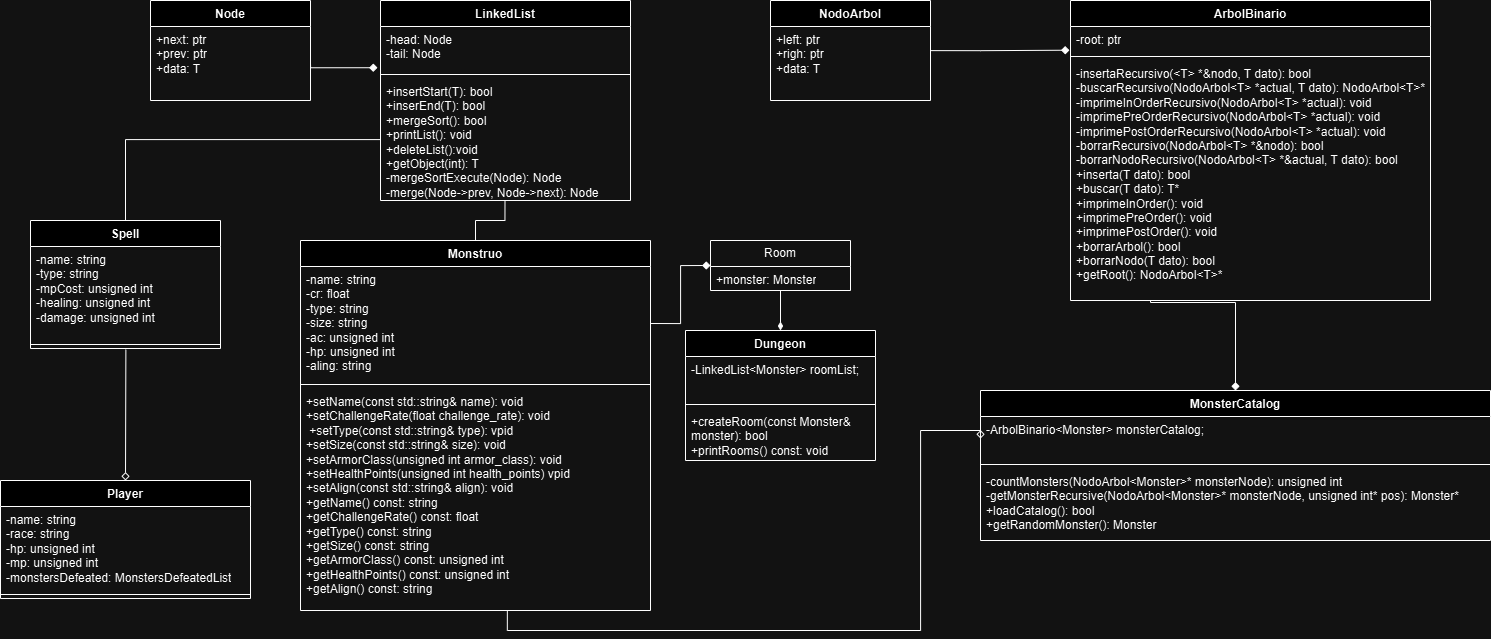

The diagram above was exported from draw.io. Its source (the exported page's mxGraphModel, read from the mxfile embedded in the PNG):
<mxGraphModel dx="1909" dy="976" grid="1" gridSize="10" guides="1" tooltips="1" connect="1" arrows="1" fold="1" page="1" pageScale="1" pageWidth="850" pageHeight="1100" background="none" math="0" shadow="0">
  <root>
    <mxCell id="0" />
    <mxCell id="1" parent="0" />
    <mxCell id="1PVgZ6eFzJZQesws8DbP-1" value="Monstruo" style="swimlane;fontStyle=1;align=center;verticalAlign=top;childLayout=stackLayout;horizontal=1;startSize=26;horizontalStack=0;resizeParent=1;resizeParentMax=0;resizeLast=0;collapsible=1;marginBottom=0;whiteSpace=wrap;html=1;" parent="1" vertex="1">
      <mxGeometry x="510" y="250" width="350" height="370" as="geometry" />
    </mxCell>
    <mxCell id="1PVgZ6eFzJZQesws8DbP-2" value="-name: string&lt;div&gt;-cr: float&lt;/div&gt;&lt;div&gt;-type: string&lt;/div&gt;&lt;div&gt;-size: string&lt;/div&gt;&lt;div&gt;-ac: unsigned int&lt;/div&gt;&lt;div&gt;-hp: unsigned int&lt;/div&gt;&lt;div&gt;-aling: string&lt;/div&gt;" style="text;strokeColor=none;fillColor=none;align=left;verticalAlign=top;spacingLeft=4;spacingRight=4;overflow=hidden;rotatable=0;points=[[0,0.5],[1,0.5]];portConstraint=eastwest;whiteSpace=wrap;html=1;" parent="1PVgZ6eFzJZQesws8DbP-1" vertex="1">
      <mxGeometry y="26" width="350" height="114" as="geometry" />
    </mxCell>
    <mxCell id="1PVgZ6eFzJZQesws8DbP-3" value="" style="line;strokeWidth=1;fillColor=none;align=left;verticalAlign=middle;spacingTop=-1;spacingLeft=3;spacingRight=3;rotatable=0;labelPosition=right;points=[];portConstraint=eastwest;strokeColor=inherit;" parent="1PVgZ6eFzJZQesws8DbP-1" vertex="1">
      <mxGeometry y="140" width="350" height="8" as="geometry" />
    </mxCell>
    <mxCell id="1PVgZ6eFzJZQesws8DbP-4" value="+&lt;span style=&quot;background-color: initial;&quot;&gt;setName(const std::string&amp;amp; name): void&lt;/span&gt;&lt;div&gt;+setChallengeRate(float challenge_rate): void&lt;/div&gt;&lt;div&gt;&amp;nbsp;+setType(const std::string&amp;amp; type): vpid&lt;/div&gt;&lt;div&gt;+setSize(const std::string&amp;amp; size): void&lt;/div&gt;&lt;div&gt;+setArmorClass(unsigned int armor_class): void&lt;/div&gt;&lt;div&gt;+setHealthPoints(unsigned int health_points) vpid&lt;/div&gt;&lt;div&gt;+setAlign(const std::string&amp;amp; align): void&lt;/div&gt;&lt;div&gt;+getName() const: string&lt;/div&gt;&lt;div&gt;+getChallengeRate() const: float&lt;/div&gt;&lt;div&gt;+getType() const: string&lt;/div&gt;&lt;div&gt;+getSize() const: string&lt;/div&gt;&lt;div&gt;+getArmorClass() const: unsigned int&lt;/div&gt;&lt;div&gt;+getHealthPoints() const: unsigned int&lt;/div&gt;&lt;div&gt;+getAlign() const: string&lt;/div&gt;" style="text;strokeColor=none;fillColor=none;align=left;verticalAlign=top;spacingLeft=4;spacingRight=4;overflow=hidden;rotatable=0;points=[[0,0.5],[1,0.5]];portConstraint=eastwest;whiteSpace=wrap;html=1;" parent="1PVgZ6eFzJZQesws8DbP-1" vertex="1">
      <mxGeometry y="148" width="350" height="222" as="geometry" />
    </mxCell>
    <mxCell id="1PVgZ6eFzJZQesws8DbP-21" value="Node" style="swimlane;fontStyle=1;align=center;verticalAlign=top;childLayout=stackLayout;horizontal=1;startSize=26;horizontalStack=0;resizeParent=1;resizeParentMax=0;resizeLast=0;collapsible=1;marginBottom=0;whiteSpace=wrap;html=1;" parent="1" vertex="1">
      <mxGeometry x="360" y="10" width="160" height="100" as="geometry">
        <mxRectangle x="300" y="10" width="70" height="30" as="alternateBounds" />
      </mxGeometry>
    </mxCell>
    <mxCell id="1PVgZ6eFzJZQesws8DbP-22" value="+next: ptr&lt;div&gt;+prev: ptr&lt;/div&gt;&lt;div&gt;+data: T&lt;/div&gt;" style="text;strokeColor=none;fillColor=none;align=left;verticalAlign=top;spacingLeft=4;spacingRight=4;overflow=hidden;rotatable=0;points=[[0,0.5],[1,0.5]];portConstraint=eastwest;whiteSpace=wrap;html=1;" parent="1PVgZ6eFzJZQesws8DbP-21" vertex="1">
      <mxGeometry y="26" width="160" height="74" as="geometry" />
    </mxCell>
    <mxCell id="1PVgZ6eFzJZQesws8DbP-25" value="LinkedList" style="swimlane;fontStyle=1;align=center;verticalAlign=top;childLayout=stackLayout;horizontal=1;startSize=26;horizontalStack=0;resizeParent=1;resizeParentMax=0;resizeLast=0;collapsible=1;marginBottom=0;whiteSpace=wrap;html=1;" parent="1" vertex="1">
      <mxGeometry x="590" y="10" width="250" height="200" as="geometry" />
    </mxCell>
    <mxCell id="1PVgZ6eFzJZQesws8DbP-26" value="-head: Node&lt;div&gt;-tail: Node&lt;/div&gt;&lt;div&gt;&lt;div&gt;&lt;br&gt;&lt;/div&gt;&lt;/div&gt;" style="text;strokeColor=none;fillColor=none;align=left;verticalAlign=top;spacingLeft=4;spacingRight=4;overflow=hidden;rotatable=0;points=[[0,0.5],[1,0.5]];portConstraint=eastwest;whiteSpace=wrap;html=1;" parent="1PVgZ6eFzJZQesws8DbP-25" vertex="1">
      <mxGeometry y="26" width="250" height="44" as="geometry" />
    </mxCell>
    <mxCell id="1PVgZ6eFzJZQesws8DbP-27" value="" style="line;strokeWidth=1;fillColor=none;align=left;verticalAlign=middle;spacingTop=-1;spacingLeft=3;spacingRight=3;rotatable=0;labelPosition=right;points=[];portConstraint=eastwest;strokeColor=inherit;" parent="1PVgZ6eFzJZQesws8DbP-25" vertex="1">
      <mxGeometry y="70" width="250" height="8" as="geometry" />
    </mxCell>
    <mxCell id="1PVgZ6eFzJZQesws8DbP-28" value="&lt;div&gt;+insertStart(T): bool&lt;/div&gt;&lt;div&gt;+inserEnd(T): bool&lt;/div&gt;&lt;div&gt;+mergeSort(): bool&lt;/div&gt;&lt;div&gt;+printList(): void&lt;/div&gt;&lt;div&gt;+deleteList():void&lt;/div&gt;&lt;div&gt;+getObject(int): T&lt;/div&gt;&lt;div&gt;-mergeSortExecute(Node): Node&lt;/div&gt;&lt;div&gt;-merge(Node-&amp;gt;prev, Node-&amp;gt;next): Node&lt;/div&gt;&lt;div&gt;&lt;br&gt;&lt;/div&gt;&lt;div&gt;&lt;br&gt;&lt;/div&gt;&lt;div&gt;&lt;br&gt;&lt;div&gt;&lt;br&gt;&lt;div&gt;&lt;div&gt;&lt;div&gt;&lt;div&gt;&lt;br&gt;&lt;div&gt;&lt;div&gt;&lt;br&gt;&lt;/div&gt;&lt;/div&gt;&lt;/div&gt;&lt;/div&gt;&lt;/div&gt;&lt;/div&gt;&lt;/div&gt;&lt;/div&gt;" style="text;strokeColor=none;fillColor=none;align=left;verticalAlign=top;spacingLeft=4;spacingRight=4;overflow=hidden;rotatable=0;points=[[0,0.5],[1,0.5]];portConstraint=eastwest;whiteSpace=wrap;html=1;" parent="1PVgZ6eFzJZQesws8DbP-25" vertex="1">
      <mxGeometry y="78" width="250" height="122" as="geometry" />
    </mxCell>
    <mxCell id="ncmCeyx9T4m97Ihtxeax-1" value="Player" style="swimlane;fontStyle=1;align=center;verticalAlign=top;childLayout=stackLayout;horizontal=1;startSize=26;horizontalStack=0;resizeParent=1;resizeParentMax=0;resizeLast=0;collapsible=1;marginBottom=0;whiteSpace=wrap;html=1;" parent="1" vertex="1">
      <mxGeometry x="210" y="490" width="250" height="118" as="geometry" />
    </mxCell>
    <mxCell id="ncmCeyx9T4m97Ihtxeax-2" value="-name: string&lt;div&gt;-race: string&lt;/div&gt;&lt;div&gt;-hp: unsigned int&lt;/div&gt;&lt;div&gt;-mp: unsigned int&lt;/div&gt;&lt;div&gt;-monstersDefeated: MonstersDefeatedList&lt;/div&gt;&lt;div&gt;&lt;br&gt;&lt;/div&gt;&lt;div&gt;&lt;br&gt;&lt;/div&gt;&lt;div&gt;&lt;br&gt;&lt;div&gt;&lt;br&gt;&lt;/div&gt;&lt;/div&gt;" style="text;strokeColor=none;fillColor=none;align=left;verticalAlign=top;spacingLeft=4;spacingRight=4;overflow=hidden;rotatable=0;points=[[0,0.5],[1,0.5]];portConstraint=eastwest;whiteSpace=wrap;html=1;" parent="ncmCeyx9T4m97Ihtxeax-1" vertex="1">
      <mxGeometry y="26" width="250" height="84" as="geometry" />
    </mxCell>
    <mxCell id="ncmCeyx9T4m97Ihtxeax-3" value="" style="line;strokeWidth=1;fillColor=none;align=left;verticalAlign=middle;spacingTop=-1;spacingLeft=3;spacingRight=3;rotatable=0;labelPosition=right;points=[];portConstraint=eastwest;strokeColor=inherit;" parent="ncmCeyx9T4m97Ihtxeax-1" vertex="1">
      <mxGeometry y="110" width="250" height="8" as="geometry" />
    </mxCell>
    <mxCell id="ncmCeyx9T4m97Ihtxeax-5" value="Spell" style="swimlane;fontStyle=1;align=center;verticalAlign=top;childLayout=stackLayout;horizontal=1;startSize=26;horizontalStack=0;resizeParent=1;resizeParentMax=0;resizeLast=0;collapsible=1;marginBottom=0;whiteSpace=wrap;html=1;" parent="1" vertex="1">
      <mxGeometry x="240" y="230" width="190" height="128" as="geometry" />
    </mxCell>
    <mxCell id="ncmCeyx9T4m97Ihtxeax-6" value="-name: string&lt;div&gt;-type: string&lt;/div&gt;&lt;div&gt;-mpCost: unsigned int&lt;/div&gt;&lt;div&gt;-healing: unsigned int&lt;/div&gt;&lt;div&gt;-damage: unsigned int&lt;br&gt;&lt;div&gt;&lt;br&gt;&lt;/div&gt;&lt;/div&gt;" style="text;strokeColor=none;fillColor=none;align=left;verticalAlign=top;spacingLeft=4;spacingRight=4;overflow=hidden;rotatable=0;points=[[0,0.5],[1,0.5]];portConstraint=eastwest;whiteSpace=wrap;html=1;" parent="ncmCeyx9T4m97Ihtxeax-5" vertex="1">
      <mxGeometry y="26" width="190" height="94" as="geometry" />
    </mxCell>
    <mxCell id="ncmCeyx9T4m97Ihtxeax-7" value="" style="line;strokeWidth=1;fillColor=none;align=left;verticalAlign=middle;spacingTop=-1;spacingLeft=3;spacingRight=3;rotatable=0;labelPosition=right;points=[];portConstraint=eastwest;strokeColor=inherit;" parent="ncmCeyx9T4m97Ihtxeax-5" vertex="1">
      <mxGeometry y="120" width="190" height="8" as="geometry" />
    </mxCell>
    <mxCell id="YfjZkn8RroLHMyQWU2n1-1" value="Dungeon" style="swimlane;fontStyle=1;align=center;verticalAlign=top;childLayout=stackLayout;horizontal=1;startSize=26;horizontalStack=0;resizeParent=1;resizeParentMax=0;resizeLast=0;collapsible=1;marginBottom=0;whiteSpace=wrap;html=1;" parent="1" vertex="1">
      <mxGeometry x="895" y="340" width="190" height="130" as="geometry" />
    </mxCell>
    <mxCell id="YfjZkn8RroLHMyQWU2n1-2" value="-LinkedList&amp;lt;Monster&amp;gt; roomList;" style="text;strokeColor=none;fillColor=none;align=left;verticalAlign=top;spacingLeft=4;spacingRight=4;overflow=hidden;rotatable=0;points=[[0,0.5],[1,0.5]];portConstraint=eastwest;whiteSpace=wrap;html=1;" parent="YfjZkn8RroLHMyQWU2n1-1" vertex="1">
      <mxGeometry y="26" width="190" height="44" as="geometry" />
    </mxCell>
    <mxCell id="YfjZkn8RroLHMyQWU2n1-3" value="" style="line;strokeWidth=1;fillColor=none;align=left;verticalAlign=middle;spacingTop=-1;spacingLeft=3;spacingRight=3;rotatable=0;labelPosition=right;points=[];portConstraint=eastwest;strokeColor=inherit;" parent="YfjZkn8RroLHMyQWU2n1-1" vertex="1">
      <mxGeometry y="70" width="190" height="8" as="geometry" />
    </mxCell>
    <mxCell id="YfjZkn8RroLHMyQWU2n1-4" value="&lt;div&gt;&lt;span style=&quot;background-color: initial;&quot;&gt;+createRoom(const Monster&amp;amp; monster): bool&lt;/span&gt;&lt;/div&gt;&lt;div&gt;+printRooms() const: void&lt;br&gt;&lt;/div&gt;" style="text;strokeColor=none;fillColor=none;align=left;verticalAlign=top;spacingLeft=4;spacingRight=4;overflow=hidden;rotatable=0;points=[[0,0.5],[1,0.5]];portConstraint=eastwest;whiteSpace=wrap;html=1;" parent="YfjZkn8RroLHMyQWU2n1-1" vertex="1">
      <mxGeometry y="78" width="190" height="52" as="geometry" />
    </mxCell>
    <mxCell id="YfjZkn8RroLHMyQWU2n1-9" value="Room" style="swimlane;fontStyle=0;childLayout=stackLayout;horizontal=1;startSize=26;fillColor=none;horizontalStack=0;resizeParent=1;resizeParentMax=0;resizeLast=0;collapsible=1;marginBottom=0;whiteSpace=wrap;html=1;" parent="1" vertex="1">
      <mxGeometry x="920" y="250" width="140" height="50" as="geometry" />
    </mxCell>
    <mxCell id="YfjZkn8RroLHMyQWU2n1-10" value="+monster: Monster" style="text;strokeColor=none;fillColor=none;align=left;verticalAlign=top;spacingLeft=4;spacingRight=4;overflow=hidden;rotatable=0;points=[[0,0.5],[1,0.5]];portConstraint=eastwest;whiteSpace=wrap;html=1;" parent="YfjZkn8RroLHMyQWU2n1-9" vertex="1">
      <mxGeometry y="26" width="140" height="24" as="geometry" />
    </mxCell>
    <mxCell id="YfjZkn8RroLHMyQWU2n1-14" style="edgeStyle=orthogonalEdgeStyle;rounded=0;orthogonalLoop=1;jettySize=auto;html=1;entryX=-0.012;entryY=0.937;entryDx=0;entryDy=0;entryPerimeter=0;endArrow=diamond;endFill=1;strokeWidth=1;exitX=1;exitY=0.5;exitDx=0;exitDy=0;" parent="1" source="1PVgZ6eFzJZQesws8DbP-22" target="1PVgZ6eFzJZQesws8DbP-26" edge="1">
      <mxGeometry relative="1" as="geometry">
        <Array as="points">
          <mxPoint x="520" y="77" />
        </Array>
      </mxGeometry>
    </mxCell>
    <mxCell id="YfjZkn8RroLHMyQWU2n1-15" style="edgeStyle=orthogonalEdgeStyle;rounded=0;orthogonalLoop=1;jettySize=auto;html=1;endArrow=none;endFill=0;" parent="1" source="1PVgZ6eFzJZQesws8DbP-28" target="ncmCeyx9T4m97Ihtxeax-5" edge="1">
      <mxGeometry relative="1" as="geometry" />
    </mxCell>
    <mxCell id="YfjZkn8RroLHMyQWU2n1-16" style="edgeStyle=orthogonalEdgeStyle;rounded=0;orthogonalLoop=1;jettySize=auto;html=1;exitX=0.5;exitY=0;exitDx=0;exitDy=0;entryX=0.498;entryY=1.008;entryDx=0;entryDy=0;entryPerimeter=0;endArrow=none;endFill=0;" parent="1" source="1PVgZ6eFzJZQesws8DbP-1" target="1PVgZ6eFzJZQesws8DbP-28" edge="1">
      <mxGeometry relative="1" as="geometry" />
    </mxCell>
    <mxCell id="YfjZkn8RroLHMyQWU2n1-22" value="" style="endArrow=diamondThin;html=1;rounded=0;exitX=0.5;exitY=0;exitDx=0;exitDy=0;endFill=1;entryX=0.5;entryY=0;entryDx=0;entryDy=0;" parent="1" target="YfjZkn8RroLHMyQWU2n1-1" edge="1">
      <mxGeometry width="50" height="50" relative="1" as="geometry">
        <mxPoint x="990" y="300" as="sourcePoint" />
        <mxPoint x="990" y="330" as="targetPoint" />
      </mxGeometry>
    </mxCell>
    <mxCell id="YfjZkn8RroLHMyQWU2n1-23" value="" style="endArrow=diamond;html=1;rounded=0;entryX=0.5;entryY=0;entryDx=0;entryDy=0;exitX=0.502;exitY=1.138;exitDx=0;exitDy=0;endFill=0;exitPerimeter=0;" parent="1" source="ncmCeyx9T4m97Ihtxeax-7" target="ncmCeyx9T4m97Ihtxeax-1" edge="1">
      <mxGeometry width="50" height="50" relative="1" as="geometry">
        <mxPoint x="336.1400000000001" y="431.15200000000004" as="sourcePoint" />
        <mxPoint x="400" y="470" as="targetPoint" />
        <Array as="points" />
      </mxGeometry>
    </mxCell>
    <mxCell id="YfjZkn8RroLHMyQWU2n1-25" style="edgeStyle=orthogonalEdgeStyle;rounded=0;orthogonalLoop=1;jettySize=auto;html=1;exitX=1;exitY=0.5;exitDx=0;exitDy=0;entryX=0;entryY=0.5;entryDx=0;entryDy=0;endArrow=diamond;endFill=1;" parent="1" source="1PVgZ6eFzJZQesws8DbP-2" target="YfjZkn8RroLHMyQWU2n1-9" edge="1">
      <mxGeometry relative="1" as="geometry" />
    </mxCell>
    <mxCell id="Kv0uMeD0H2hpNadFdPMA-2" value="NodoArbol" style="swimlane;fontStyle=1;align=center;verticalAlign=top;childLayout=stackLayout;horizontal=1;startSize=26;horizontalStack=0;resizeParent=1;resizeParentMax=0;resizeLast=0;collapsible=1;marginBottom=0;whiteSpace=wrap;html=1;" parent="1" vertex="1">
      <mxGeometry x="980" y="10" width="160" height="100" as="geometry">
        <mxRectangle x="300" y="10" width="70" height="30" as="alternateBounds" />
      </mxGeometry>
    </mxCell>
    <mxCell id="Kv0uMeD0H2hpNadFdPMA-3" value="+left: ptr&lt;div&gt;+righ: ptr&lt;/div&gt;&lt;div&gt;+data: T&lt;/div&gt;" style="text;strokeColor=none;fillColor=none;align=left;verticalAlign=top;spacingLeft=4;spacingRight=4;overflow=hidden;rotatable=0;points=[[0,0.5],[1,0.5]];portConstraint=eastwest;whiteSpace=wrap;html=1;" parent="Kv0uMeD0H2hpNadFdPMA-2" vertex="1">
      <mxGeometry y="26" width="160" height="74" as="geometry" />
    </mxCell>
    <mxCell id="Kv0uMeD0H2hpNadFdPMA-5" value="ArbolBinario" style="swimlane;fontStyle=1;align=center;verticalAlign=top;childLayout=stackLayout;horizontal=1;startSize=26;horizontalStack=0;resizeParent=1;resizeParentMax=0;resizeLast=0;collapsible=1;marginBottom=0;whiteSpace=wrap;html=1;" parent="1" vertex="1">
      <mxGeometry x="1280" y="10" width="360" height="300" as="geometry" />
    </mxCell>
    <mxCell id="Kv0uMeD0H2hpNadFdPMA-6" value="-root: ptr" style="text;strokeColor=none;fillColor=none;align=left;verticalAlign=top;spacingLeft=4;spacingRight=4;overflow=hidden;rotatable=0;points=[[0,0.5],[1,0.5]];portConstraint=eastwest;whiteSpace=wrap;html=1;" parent="Kv0uMeD0H2hpNadFdPMA-5" vertex="1">
      <mxGeometry y="26" width="360" height="26" as="geometry" />
    </mxCell>
    <mxCell id="Kv0uMeD0H2hpNadFdPMA-7" value="" style="line;strokeWidth=1;fillColor=none;align=left;verticalAlign=middle;spacingTop=-1;spacingLeft=3;spacingRight=3;rotatable=0;labelPosition=right;points=[];portConstraint=eastwest;strokeColor=inherit;" parent="Kv0uMeD0H2hpNadFdPMA-5" vertex="1">
      <mxGeometry y="52" width="360" height="8" as="geometry" />
    </mxCell>
    <mxCell id="Kv0uMeD0H2hpNadFdPMA-8" value="&lt;div&gt;&lt;div&gt;-insertaRecursivo(&amp;lt;T&amp;gt; *&amp;amp;nodo, T dato): bool&lt;/div&gt;&lt;div&gt;-buscarRecursivo(NodoArbol&amp;lt;T&amp;gt; *actual, T dato):&amp;nbsp;&lt;span style=&quot;background-color: initial;&quot;&gt;NodoArbol&amp;lt;T&amp;gt;*&lt;/span&gt;&lt;/div&gt;&lt;div&gt;-imprimeInOrderRecursivo(NodoArbol&amp;lt;T&amp;gt; *actual): void&lt;/div&gt;&lt;div&gt;-imprimePreOrderRecursivo(NodoArbol&amp;lt;T&amp;gt; *actual): void&lt;/div&gt;&lt;div&gt;-imprimePostOrderRecursivo(NodoArbol&amp;lt;T&amp;gt; *actual): void&lt;/div&gt;&lt;div&gt;-borrarRecursivo(NodoArbol&amp;lt;T&amp;gt; *&amp;amp;nodo): bool&lt;/div&gt;&lt;div&gt;-borrarNodoRecursivo(NodoArbol&amp;lt;T&amp;gt; *&amp;amp;actual, T dato): bool&lt;/div&gt;&lt;/div&gt;&lt;div&gt;&lt;div&gt;+inserta(T dato): bool&lt;/div&gt;&lt;div&gt;+buscar(T dato): T*&lt;/div&gt;&lt;div&gt;+imprimeInOrder(): void&lt;/div&gt;&lt;div&gt;+imprimePreOrder(): void&lt;/div&gt;&lt;div&gt;+imprimePostOrder(): void&lt;/div&gt;&lt;div&gt;+borrarArbol(): bool&lt;/div&gt;&lt;div&gt;+borrarNodo(T dato): bool&lt;/div&gt;&lt;div&gt;+getRoot(): NodoArbol&amp;lt;T&amp;gt;*&lt;/div&gt;&lt;/div&gt;&lt;div&gt;&lt;br&gt;&lt;/div&gt;" style="text;strokeColor=none;fillColor=none;align=left;verticalAlign=top;spacingLeft=4;spacingRight=4;overflow=hidden;rotatable=0;points=[[0,0.5],[1,0.5]];portConstraint=eastwest;whiteSpace=wrap;html=1;" parent="Kv0uMeD0H2hpNadFdPMA-5" vertex="1">
      <mxGeometry y="60" width="360" height="240" as="geometry" />
    </mxCell>
    <mxCell id="OqQc3XbNz1m5k6uR2p_Q-5" value="MonsterCatalog" style="swimlane;fontStyle=1;align=center;verticalAlign=top;childLayout=stackLayout;horizontal=1;startSize=26;horizontalStack=0;resizeParent=1;resizeParentMax=0;resizeLast=0;collapsible=1;marginBottom=0;whiteSpace=wrap;html=1;" vertex="1" parent="1">
      <mxGeometry x="1190" y="400" width="510" height="150" as="geometry" />
    </mxCell>
    <mxCell id="OqQc3XbNz1m5k6uR2p_Q-6" value="&lt;div&gt;-ArbolBinario&amp;lt;Monster&amp;gt; monsterCatalog;&lt;/div&gt;" style="text;strokeColor=none;fillColor=none;align=left;verticalAlign=top;spacingLeft=4;spacingRight=4;overflow=hidden;rotatable=0;points=[[0,0.5],[1,0.5]];portConstraint=eastwest;whiteSpace=wrap;html=1;" vertex="1" parent="OqQc3XbNz1m5k6uR2p_Q-5">
      <mxGeometry y="26" width="510" height="44" as="geometry" />
    </mxCell>
    <mxCell id="OqQc3XbNz1m5k6uR2p_Q-7" value="" style="line;strokeWidth=1;fillColor=none;align=left;verticalAlign=middle;spacingTop=-1;spacingLeft=3;spacingRight=3;rotatable=0;labelPosition=right;points=[];portConstraint=eastwest;strokeColor=inherit;" vertex="1" parent="OqQc3XbNz1m5k6uR2p_Q-5">
      <mxGeometry y="70" width="510" height="8" as="geometry" />
    </mxCell>
    <mxCell id="OqQc3XbNz1m5k6uR2p_Q-8" value="&lt;div&gt;-countMonsters(NodoArbol&amp;lt;Monster&amp;gt;* monsterNode): unsigned int&lt;/div&gt;&lt;div&gt;-getMonsterRecursive(NodoArbol&amp;lt;Monster&amp;gt;* monsterNode, unsigned int* pos): Monster*&lt;/div&gt;&lt;div&gt;+l&lt;span style=&quot;background-color: initial;&quot;&gt;oadCatalog(): bool&lt;/span&gt;&lt;/div&gt;&lt;div&gt;+getRandomMonster(): Monster&lt;/div&gt;" style="text;strokeColor=none;fillColor=none;align=left;verticalAlign=top;spacingLeft=4;spacingRight=4;overflow=hidden;rotatable=0;points=[[0,0.5],[1,0.5]];portConstraint=eastwest;whiteSpace=wrap;html=1;" vertex="1" parent="OqQc3XbNz1m5k6uR2p_Q-5">
      <mxGeometry y="78" width="510" height="72" as="geometry" />
    </mxCell>
    <mxCell id="OqQc3XbNz1m5k6uR2p_Q-10" style="edgeStyle=orthogonalEdgeStyle;rounded=0;orthogonalLoop=1;jettySize=auto;html=1;entryX=-0.003;entryY=0.912;entryDx=0;entryDy=0;entryPerimeter=0;endArrow=diamond;endFill=1;strokeWidth=1;exitX=1.003;exitY=0.326;exitDx=0;exitDy=0;exitPerimeter=0;" edge="1" parent="1" source="Kv0uMeD0H2hpNadFdPMA-3" target="Kv0uMeD0H2hpNadFdPMA-6">
      <mxGeometry relative="1" as="geometry">
        <Array as="points">
          <mxPoint x="1190" y="60" />
        </Array>
        <mxPoint x="1190" y="90" as="sourcePoint" />
        <mxPoint x="1110" y="64" as="targetPoint" />
      </mxGeometry>
    </mxCell>
    <mxCell id="OqQc3XbNz1m5k6uR2p_Q-11" style="edgeStyle=orthogonalEdgeStyle;rounded=0;orthogonalLoop=1;jettySize=auto;html=1;endArrow=diamond;endFill=0;strokeWidth=1;exitX=0.591;exitY=1.002;exitDx=0;exitDy=0;exitPerimeter=0;entryX=0;entryY=0.5;entryDx=0;entryDy=0;" edge="1" parent="1" source="1PVgZ6eFzJZQesws8DbP-4" target="OqQc3XbNz1m5k6uR2p_Q-6">
      <mxGeometry relative="1" as="geometry">
        <Array as="points">
          <mxPoint x="717" y="640" />
          <mxPoint x="1130" y="640" />
          <mxPoint x="1130" y="440" />
          <mxPoint x="1190" y="440" />
        </Array>
        <mxPoint x="765" y="510" as="sourcePoint" />
        <mxPoint x="1160" y="360" as="targetPoint" />
      </mxGeometry>
    </mxCell>
    <mxCell id="OqQc3XbNz1m5k6uR2p_Q-12" style="edgeStyle=orthogonalEdgeStyle;rounded=0;orthogonalLoop=1;jettySize=auto;html=1;entryX=0.5;entryY=0;entryDx=0;entryDy=0;endArrow=diamond;endFill=1;strokeWidth=1;" edge="1" parent="1" target="OqQc3XbNz1m5k6uR2p_Q-5">
      <mxGeometry relative="1" as="geometry">
        <Array as="points">
          <mxPoint x="1360" y="312" />
        </Array>
        <mxPoint x="1360" y="310" as="sourcePoint" />
        <mxPoint x="1615" y="360" as="targetPoint" />
      </mxGeometry>
    </mxCell>
  </root>
</mxGraphModel>